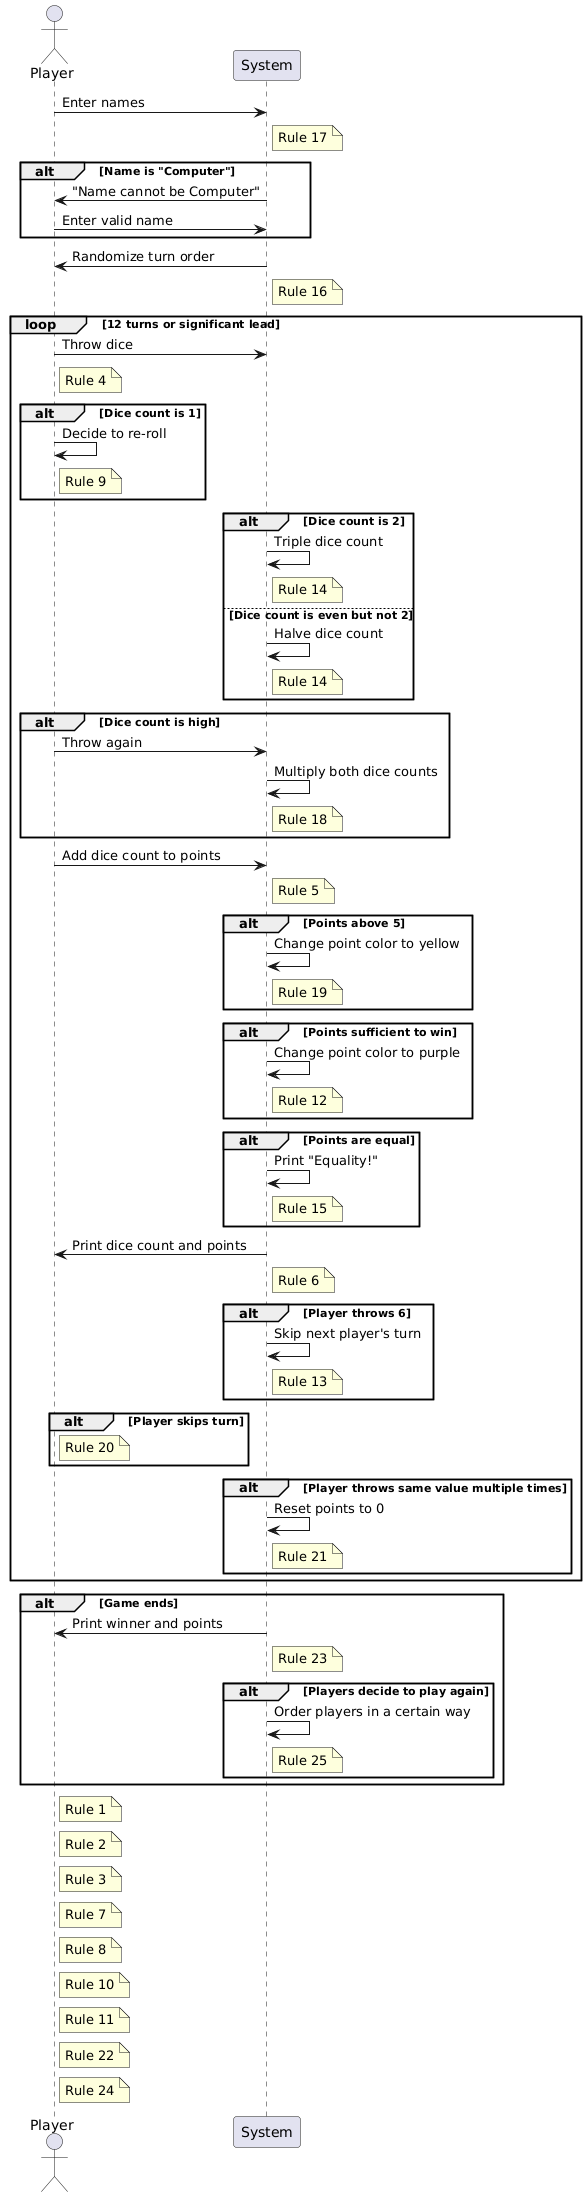

The diagram above was rendered by PlantUML. Its source (embedded in the PNG):
@startuml
actor Player
participant System

Player -> System: Enter names
note right of System: Rule 17
alt Name is "Computer"
    System -> Player: "Name cannot be Computer"
    Player -> System: Enter valid name
end

System -> Player: Randomize turn order
note right of System: Rule 16

loop 12 turns or significant lead
    Player -> System: Throw dice
    note right of Player: Rule 4
    alt Dice count is 1
        Player -> Player: Decide to re-roll
        note right of Player: Rule 9
    end
    alt Dice count is 2
        System -> System: Triple dice count
        note right of System: Rule 14
    else Dice count is even but not 2
        System -> System: Halve dice count
        note right of System: Rule 14
    end
    alt Dice count is high
        Player -> System: Throw again
        System -> System: Multiply both dice counts
        note right of System: Rule 18
    end
    Player -> System: Add dice count to points
    note right of System: Rule 5
    alt Points above 5
        System -> System: Change point color to yellow
        note right of System: Rule 19
    end
    alt Points sufficient to win
        System -> System: Change point color to purple
        note right of System: Rule 12
    end
    alt Points are equal
        System -> System: Print "Equality!"
        note right of System: Rule 15
    end
    System -> Player: Print dice count and points
    note right of System: Rule 6
    alt Player throws 6
        System -> System: Skip next player's turn
        note right of System: Rule 13
    end
    alt Player skips turn
        note right of Player: Rule 20
    end
    alt Player throws same value multiple times
        System -> System: Reset points to 0
        note right of System: Rule 21
    end
end

alt Game ends
    System -> Player: Print winner and points
    note right of System: Rule 23
    alt Players decide to play again
        System -> System: Order players in a certain way
        note right of System: Rule 25
    end
end

note right of Player: Rule 1
note right of Player: Rule 2
note right of Player: Rule 3
note right of Player: Rule 7
note right of Player: Rule 8
note right of Player: Rule 10
note right of Player: Rule 11
note right of Player: Rule 22
note right of Player: Rule 24
@enduml